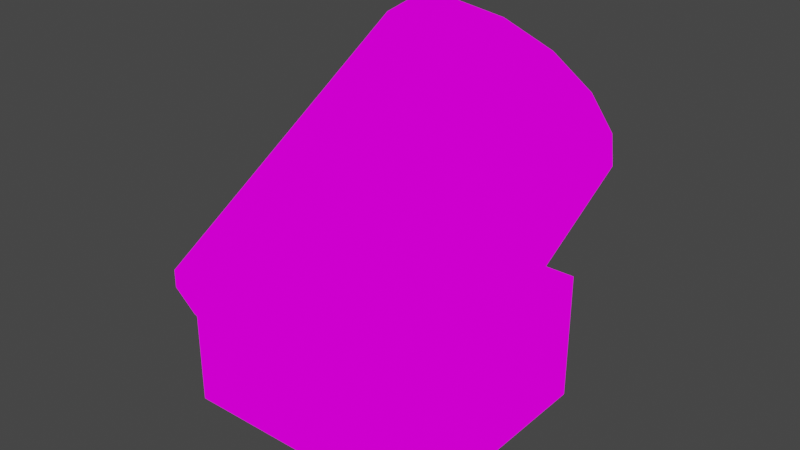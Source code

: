 # Source: StageLight.blend  (saved by Blender 2.92.15; exported with 4.5.12 LTS)
import bpy
from mathutils import Matrix  # noqa: F401  (used for matrix-valued properties, if any)

bpy.ops.wm.read_factory_settings(use_empty=True)
scene = bpy.context.scene
scene.name = 'Scene'

# ---- collections
col_collection = bpy.data.collections.new('Collection'); scene.collection.children.link(col_collection)

# ---- images (referenced by path relative to the original .blend; pixels are not part of the script)
import os
ASSET_DIR = os.environ.get("B2B_ASSET_DIR", "")  # directory of the original .blend (textures are referenced by path, not embedded)
HERE = os.path.dirname(os.path.abspath(__file__))  # packed textures are extracted next to this script under _unpacked/

def load_image(name, relpath, width, height, colorspace="sRGB"):
    """Load a texture the original file referenced (path relative to the .blend, or extracted next to this script)."""
    p = next((c for c in (os.path.join(HERE, relpath), os.path.join(ASSET_DIR, relpath)) if relpath and os.path.exists(c)), "")
    if p:
        img = bpy.data.images.load(p, check_existing=True)
        img.name = name
    else:  # same state as the original file: an image datablock whose file is absent (Cycles renders it pink)
        img = bpy.data.images.new(name, width, height)
        img.source = "FILE"
        img.filepath = "//" + (relpath or name)
    img.colorspace_settings.name = colorspace
    return img
img_stage_light_png = load_image('Stage_light.png', 'Texture/Stage_light.png', 1024, 1024, 'sRGB')

# ---- materials (node trees are filled in below, after node groups)
mat_stage_light = bpy.data.materials.new('Stage_light')
mat_stage_light.use_transparent_shadow = False

# ---- material node trees
mat_stage_light.use_nodes = True; mat_stage_light.node_tree.nodes.clear()
_N = mat_stage_light.node_tree.nodes; _L = mat_stage_light.node_tree.links
n0 = _N.new('ShaderNodeOutputMaterial'); n0.name = 'Material Output'; n0.location = (400, 0)
n1 = _N.new('ShaderNodeLightPath'); n1.name = 'Light Path'; n1.location = (0, 250)
n2 = _N.new('ShaderNodeBsdfTransparent'); n2.name = 'Transparent BSDF'; n2.location = (-200, -100)
n3 = _N.new('ShaderNodeEmission'); n3.name = 'Emission'; n3.location = (-200, -200)
n4 = _N.new('ShaderNodeMixShader'); n4.name = 'Mix Shader'; n4.location = (200, 0)
n5 = _N.new('ShaderNodeMixShader'); n5.name = 'Mix Shader.001'; n5.location = (0, -100)
n6 = _N.new('ShaderNodeTexImage'); n6.name = 'Image Texture'; n6.location = (-500, 100)
n6.image = img_stage_light_png
n6.interpolation = 'Closest'
_L.new(n6.outputs[0], n3.inputs[0])
_L.new(n6.outputs[1], n5.inputs[0])
_L.new(n2.outputs[0], n5.inputs[1])
_L.new(n2.outputs[0], n4.inputs[1])
_L.new(n3.outputs[0], n5.inputs[2])
_L.new(n5.outputs[0], n4.inputs[2])
_L.new(n1.outputs[0], n4.inputs[0])
_L.new(n4.outputs[0], n0.inputs[0])
n0.is_active_output = True

# ---- world
world_world = bpy.data.worlds.new('World'); scene.world = world_world
world_world.use_nodes = True; world_world.node_tree.nodes.clear()
_N = world_world.node_tree.nodes; _L = world_world.node_tree.links
n0 = _N.new('ShaderNodeOutputWorld'); n0.name = 'World Output'; n0.location = (300, 300)
n1 = _N.new('ShaderNodeBackground'); n1.name = 'Background'; n1.location = (10, 300)
n1.inputs[0].default_value = (0.05088, 0.05088, 0.05088, 1.0)
_L.new(n1.outputs[0], n0.inputs[0])
n0.is_active_output = True
world_world.color = (0.05088, 0.05088, 0.05088)
world_world.use_sun_shadow = False
world_world.sun_shadow_jitter_overblur = 0.0

# ---- meshes
me_cylinder = bpy.data.meshes.new('Cylinder')
me_cylinder.from_pydata([(0.0, 1.0, -1.448), (0.0, 1.0, 1.0), (0.3827, 0.9239, -1.448), (0.3827, 0.9239, 1.0), (0.7071, 0.7071, -1.448), (0.7071, 0.7071, 1.0), (0.9239, 0.3827, -1.448), (0.9239, 0.3827, 1.0), (1.0, -7.754e-08, -1.448), (1.0, -4.371e-08, 1.0), (0.9239, -0.3827, -1.448), (0.9239, -0.3827, 1.0), (0.7071, -0.7071, -1.448), (0.7071, -0.7071, 1.0), (0.3827, -0.9239, -1.448), (0.3827, -0.9239, 1.0), (1.51e-07, -1.0, -1.448), (1.51e-07, -1.0, 1.0), (-0.3827, -0.9239, -1.448), (-0.3827, -0.9239, 1.0), (-0.7071, -0.7071, -1.448), (-0.7071, -0.7071, 1.0), (-0.9239, -0.3827, -1.448), (-0.9239, -0.3827, 1.0), (-1.0, -2.19e-08, -1.448), (-1.0, 1.192e-08, 1.0), (-0.9239, 0.3827, -1.448), (-0.9239, 0.3827, 1.0), (-0.7071, 0.7071, -1.448), (-0.7071, 0.7071, 1.0), (-0.3827, 0.9239, -1.448), (-0.3827, 0.9239, 1.0), (0.3235, 0.781, 1.0), (5.763e-09, 0.8453, 1.0), (0.5977, 0.5977, 1.0), (0.781, 0.3235, 1.0), (0.8453, -2.773e-08, 1.0), (0.781, -0.3235, 1.0), (0.5977, -0.5977, 1.0), (0.3235, -0.781, 1.0), (1.334e-07, -0.8453, 1.0), (-0.3235, -0.781, 1.0), (-0.5977, -0.5977, 1.0), (-0.781, -0.3235, 1.0), (-0.8453, 1.93e-08, 1.0), (-0.781, 0.3235, 1.0), (-0.5977, 0.5977, 1.0), (-0.3235, 0.781, 1.0), (0.3235, 0.781, -0.3304), (5.763e-09, 0.8453, -0.3304), (0.5977, 0.5977, -0.3304), (0.781, 0.3235, -0.3304), (0.8453, -1.282e-07, -0.3304), (0.781, -0.3235, -0.3304), (0.5977, -0.5977, -0.3304), (0.3235, -0.781, -0.3304), (1.334e-07, -0.8453, -0.3304), (-0.3235, -0.781, -0.3304), (-0.5977, -0.5977, -0.3304), (-0.781, -0.3235, -0.3304), (-0.8453, -8.115e-08, -0.3304), (-0.781, 0.3235, -0.3304), (-0.5977, 0.5977, -0.3304), (-0.3235, 0.781, -0.3304), (0.0, 1.0, 0.5832), (0.3827, 0.9239, 0.5832), (0.7071, 0.7071, 0.5832), (0.9239, 0.3827, 0.5832), (1.0, -4.947e-08, 0.5832), (0.9239, -0.3827, 0.5832), (0.7071, -0.7071, 0.5832), (0.3827, -0.9239, 0.5832), (1.51e-07, -1.0, 0.5832), (-0.3827, -0.9239, 0.5832), (-0.7071, -0.7071, 0.5832), (-0.9239, -0.3827, 0.5832), (-1.0, 6.166e-09, 0.5832), (-0.9239, 0.3827, 0.5832), (-0.7071, 0.7071, 0.5832), (-0.3827, 0.9239, 0.5832)], [], [(64, 1, 3, 65), (65, 3, 5, 66), (66, 5, 7, 67), (67, 7, 9, 68), (68, 9, 11, 69), (69, 11, 13, 70), (70, 13, 15, 71), (71, 15, 17, 72), (72, 17, 19, 73), (73, 19, 21, 74), (74, 21, 23, 75), (75, 23, 25, 76), (76, 25, 27, 77), (77, 27, 29, 78), (9, 7, 35, 36), (78, 29, 31, 79), (79, 31, 1, 64), (0, 2, 4, 6, 8, 10, 12, 14, 16, 18, 20, 22, 24, 26, 28, 30), (43, 42, 58, 59), (19, 17, 40, 41), (29, 27, 45, 46), (5, 3, 32, 34), (15, 13, 38, 39), (25, 23, 43, 44), (11, 9, 36, 37), (21, 19, 41, 42), (31, 29, 46, 47), (7, 5, 34, 35), (17, 15, 39, 40), (3, 1, 33, 32), (27, 25, 44, 45), (13, 11, 37, 38), (23, 21, 42, 43), (1, 31, 47, 33), (48, 49, 63, 62, 61, 60, 59, 58, 57, 56, 55, 54, 53, 52, 51, 50), (36, 35, 51, 52), (44, 43, 59, 60), (37, 36, 52, 53), (45, 44, 60, 61), (38, 37, 53, 54), (46, 45, 61, 62), (39, 38, 54, 55), (47, 46, 62, 63), (40, 39, 55, 56), (32, 33, 49, 48), (33, 47, 63, 49), (41, 40, 56, 57), (34, 32, 48, 50), (42, 41, 57, 58), (35, 34, 50, 51), (30, 79, 64, 0), (28, 78, 79, 30), (26, 77, 78, 28), (24, 76, 77, 26), (22, 75, 76, 24), (20, 74, 75, 22), (18, 73, 74, 20), (16, 72, 73, 18), (14, 71, 72, 16), (12, 70, 71, 14), (10, 69, 70, 12), (8, 68, 69, 10), (6, 67, 68, 8), (4, 66, 67, 6), (2, 65, 66, 4), (0, 64, 65, 2)])
_uv = me_cylinder.uv_layers.new(name='UVMap')
_uv.uv.foreach_set('vector', [0.8438, 0.6875, 0.8438, 0.7812, 0.6562, 0.8125, 0.6562, 0.7188, 0.6875, 0.6562, 0.8594, 0.75, 0.8125, 0.8438, 0.6406, 0.75, 0.7031, 0.625, 0.875, 0.7344, 0.7969, 0.875, 0.625, 0.7656, 0.7031, 0.6094, 0.8906, 0.7188, 0.7969, 0.8906, 0.6094, 0.7812, 0.7031, 0.6094, 0.8906, 0.7188, 0.7969, 0.8906, 0.6094, 0.7812, 0.7031, 0.6562, 0.875, 0.6562, 0.7969, 0.8438, 0.625, 0.8438, 0.6875, 0.6562, 0.8594, 0.6562, 0.8125, 0.8438, 0.6406, 0.8438, 0.5625, 0.9149, 0.5625, 1.0, 0.5, 1.0, 0.5, 0.9149, 0.6562, 0.6562, 0.8281, 0.6562, 0.8438, 0.8438, 0.6719, 0.8438, 0.6406, 0.6719, 0.8125, 0.6719, 0.8594, 0.8281, 0.6875, 0.8281, 0.875, 0.8438, 0.7031, 0.8438, 0.625, 0.6562, 0.7969, 0.6562, 0.8906, 0.7812, 0.7031, 0.8906, 0.6094, 0.7188, 0.7969, 0.6094, 0.8906, 0.7812, 0.7031, 0.8906, 0.6094, 0.7188, 0.7969, 0.6094, 0.875, 0.7656, 0.7031, 0.875, 0.625, 0.7344, 0.7969, 0.625, 0.7031, 0.7969, 0.7344, 0.7031, 0.7969, 0.7188, 0.7656, 0.7969, 0.8281, 0.75, 0.8281, 0.8438, 0.6719, 0.75, 0.6719, 0.6562, 0.8438, 0.7188, 0.8438, 0.8125, 0.6562, 0.7812, 0.6562, 0.6875, 0.2031, 0.5004, 0.0003906, 0.5004, 0.0003906, 0.5004, 0.0003906, 0.7031, 0.0003906, 0.7969, 0.0003906, 0.9996, 0.0003906, 0.9996, 0.2031, 0.9996, 0.2969, 0.9996, 0.4996, 0.9996, 0.4996, 0.9996, 0.4996, 0.7969, 0.4996, 0.7031, 0.4996, 0.5004, 0.4996, 0.5004, 0.2969, 0.5004, 0.3125, 1.0, 0.375, 1.0, 0.375, 1.0, 0.3125, 1.0, 0.8438, 0.7969, 0.6562, 0.7656, 0.6562, 0.6875, 0.8125, 0.7188, 0.7188, 0.6562, 0.8281, 0.8438, 0.7656, 0.8281, 0.6719, 0.6719, 0.6562, 0.7344, 0.8125, 0.7031, 0.8438, 0.7812, 0.7031, 0.8125, 0.8125, 0.7969, 0.6562, 0.7344, 0.7031, 0.7031, 0.8438, 0.75, 0.7969, 0.7031, 0.7656, 0.7969, 0.7031, 0.7812, 0.7344, 0.7031, 0.7344, 0.8438, 0.7031, 0.6406, 0.7656, 0.6562, 0.7969, 0.8281, 0.8438, 0.7656, 0.6875, 0.7969, 0.6562, 0.7188, 0.7969, 0.6875, 0.6875, 0.7031, 0.8438, 0.7656, 0.7969, 0.7969, 0.6562, 0.75, 0.9996, 0.9996, 0.5004, 0.5004, 0.5004, 0.5004, 0.9996, 0.9996, 0.8438, 0.7969, 0.6562, 0.7656, 0.6875, 0.7031, 0.8438, 0.7344, 0.6562, 0.7031, 0.8438, 0.7344, 0.8438, 0.8125, 0.6875, 0.7812, 0.7656, 0.6562, 0.7969, 0.8594, 0.7344, 0.8438, 0.7031, 0.6719, 0.7812, 0.8438, 0.6719, 0.6562, 0.7344, 0.6719, 0.8281, 0.8281, 0.8281, 0.7656, 0.7188, 0.7969, 0.6719, 0.7188, 0.7656, 0.6875, 0.6562, 0.7031, 0.8438, 0.7344, 0.8125, 0.7969, 0.6562, 0.7656, 0.2031, 0.0003906, 0.2969, 0.0003906, 0.4996, 0.0003906, 0.4996, 0.0003906, 0.4996, 0.2031, 0.4996, 0.2969, 0.4996, 0.4996, 0.4996, 0.4996, 0.2969, 0.4996, 0.2031, 0.4996, 0.0003906, 0.4996, 0.0003906, 0.4996, 0.0003906, 0.2969, 0.0003906, 0.2031, 0.0003906, 0.0003906, 0.0003906, 0.0003906, 0.0003906, 0.4996, 0.4996, 0.4996, 0.4996, 0.0003906, 0.0003906, 0.0003906, 0.25, 1.0, 0.3125, 1.0, 0.3125, 1.0, 0.25, 1.0, 0.4996, 0.4996, 0.0003906, 0.4996, 0.0003906, 0.0003906, 0.4996, 0.0003906, 0.1875, 1.0, 0.25, 1.0, 0.25, 1.0, 0.1875, 1.0, 0.4996, 0.4996, 0.0003906, 0.4996, 0.0003906, 0.0003906, 0.4996, 0.0003906, 0.125, 1.0, 0.1875, 1.0, 0.1875, 1.0, 0.125, 1.0, 0.4996, 0.4996, 0.0003906, 0.4996, 0.0003906, 0.0003906, 0.4996, 0.0003906, 0.0625, 1.0, 0.125, 1.0, 0.125, 1.0, 0.0625, 1.0, 0.4996, 0.4996, 0.0003906, 0.4996, 0.0003906, 0.0003906, 0.4996, 0.0003906, 0.0003906, 0.4996, 0.0003906, 0.0003906, 0.4996, 0.0003906, 0.4996, 0.4996, 0.0, 1.0, 0.0625, 1.0, 0.0625, 1.0, 0.0, 1.0, 0.4996, 0.4996, 0.0003906, 0.4996, 0.0003906, 0.0003906, 0.4996, 0.0003906, 0.0003906, 0.4996, 0.0003906, 0.0003906, 0.4996, 0.0003906, 0.4996, 0.4996, 0.4996, 0.4996, 0.0003906, 0.4996, 0.0003906, 0.0003906, 0.4996, 0.0003906, 0.0003906, 0.4996, 0.4996, 0.0003906, 0.4996, 0.0003906, 0.0003906, 0.4996, 0.4996, 0.5004, 0.4996, 0.9996, 0.0003906, 0.9996, 0.0003906, 0.5004, 0.4996, 0.9996, 0.0003906, 0.9996, 0.0003906, 0.5004, 0.4996, 0.5004, 0.4996, 0.9996, 0.0003906, 0.9996, 0.0003906, 0.5004, 0.4996, 0.5004, 0.25, 0.5, 0.25, 0.9149, 0.1875, 0.9149, 0.1875, 0.5, 0.4996, 0.5004, 0.0003906, 0.9996, 0.0003906, 0.9996, 0.4996, 0.5004, 0.4996, 0.5004, 0.4996, 0.9996, 0.0003906, 0.9996, 0.0003906, 0.5004, 0.4996, 0.5004, 0.4996, 0.9996, 0.0003906, 0.9996, 0.0003906, 0.5004, 0.0003906, 0.5004, 0.0003906, 0.9996, 0.4996, 0.9996, 0.4996, 0.5004, 0.0003906, 0.5004, 0.0003906, 0.9996, 0.4996, 0.9996, 0.4996, 0.5004, 0.0003906, 0.5004, 0.4996, 0.9996, 0.4996, 0.9996, 0.0003906, 0.5004, 0.0003906, 0.5004, 0.4996, 0.9996, 0.4996, 0.9996, 0.0003906, 0.5004, 0.0003906, 0.5004, 0.4996, 0.9996, 0.4996, 0.9996, 0.0003906, 0.5004, 0.0003906, 0.5004, 0.4996, 0.9996, 0.4996, 0.9996, 0.0003906, 0.5004, 0.4996, 0.5004, 0.4996, 0.9996, 0.0003906, 0.9996, 0.0003906, 0.5004, 0.4996, 0.5004, 0.4996, 0.9996, 0.0003906, 0.9996, 0.0003906, 0.5004, 0.4996, 0.5004, 0.4996, 0.9996, 0.0003906, 0.9996, 0.0003906, 0.5004])
me_cylinder.materials.append(mat_stage_light)
me_cylinder.use_remesh_fix_poles = True
me_cylinder.use_remesh_preserve_attributes = False
me_cylinder.use_mirror_vertex_groups = False
me_cylinder.update()
me_cylinder_001 = bpy.data.meshes.new('Cylinder.001')
me_cylinder_001.from_pydata([(0.7071, 1.336, -0.9005), (0.9239, 1.055, -1.063), (-0.9239, 1.055, -1.063), (-0.7071, 1.336, -0.9005), (-1.0, 1.462, -1.233), (-1.0, 0.4616, -1.233), (-1.0, 1.462, 0.5), (-1.0, 0.4616, 0.5), (1.0, 1.462, -1.233), (1.0, 0.4616, -1.233), (1.0, 1.462, 0.5), (1.0, 0.4616, 0.5), (0.0, 1.462, -0.5315), (0.0, 0.866, 0.5), (0.3827, 1.462, -0.6837), (0.3827, 0.7781, 0.5), (0.4908, 1.462, -0.8282), (0.7071, 0.5278, 0.5), (0.7455, 0.4616, 0.5), (0.9239, 0.4616, -0.03407), (0.9915, 0.7612, -1.233), (1.0, 0.4616, -0.7994), (1.0, 0.7116, -1.233), (0.9569, 0.4616, -1.233), (-0.9569, 0.4616, -1.233), (-1.0, 0.4616, -0.7994), (-1.0, 0.7116, -1.233), (-0.9915, 0.7612, -1.233), (-0.9239, 0.4616, -0.03407), (-0.3827, 0.7781, 0.5), (-0.7455, 0.4616, 0.5), (-0.7071, 0.5278, 0.5), (-0.4908, 1.462, -0.8282), (-0.3827, 1.462, -0.6837)], [], [(13, 12, 14, 15), (16, 0, 17, 15, 14), (18, 17, 0, 1, 19), (19, 1, 20, 22, 21), (21, 22, 23), (25, 24, 26), (27, 2, 28, 25, 26), (30, 28, 2, 3, 31), (33, 29, 31, 3, 32), (29, 33, 12, 13), (32, 3, 2, 27, 20, 1, 0, 16), (26, 5, 25), (6, 4, 26, 25, 7), (18, 11, 10, 6, 7, 30, 31, 29, 13, 15, 17), (21, 9, 22), (22, 8, 10, 11, 21), (9, 23, 22), (24, 5, 26), (4, 8, 22, 20, 27, 26), (4, 6, 10, 8, 16, 14, 12, 33, 32), (8, 4, 32, 16), (30, 7, 25, 28), (21, 11, 18, 19), (25, 5, 24), (9, 21, 23)])
_uv = me_cylinder_001.uv_layers.new(name='UVMap')
_uv.uv.foreach_set('vector', [1.0, 0.7958, 1.0, 0.5525, 0.9375, 0.5256, 0.9375, 0.8047, 0.9167, 0.5, 0.875, 0.5, 0.875, 0.8303, 0.9375, 0.8047, 0.9375, 0.5256, 0.8639, 0.8371, 0.875, 0.8303, 0.875, 0.5, 0.8125, 0.5, 0.8125, 0.7426, 0.8125, 0.7426, 0.8125, 0.5, 0.757, 0.5, 0.75, 0.5051, 0.75, 0.6072, 0.75, 0.6072, 0.75, 0.5051, 0.7146, 0.5306, 0.25, 0.6072, 0.2854, 0.5306, 0.25, 0.5051, 0.243, 0.5, 0.1875, 0.5, 0.1875, 0.7426, 0.25, 0.6072, 0.25, 0.5051, 0.1361, 0.8371, 0.1875, 0.7426, 0.1875, 0.5, 0.125, 0.5, 0.125, 0.8303, 0.0625, 0.5256, 0.0625, 0.8047, 0.125, 0.8303, 0.125, 0.5, 0.08333, 0.5, 0.0625, 0.8047, 0.0625, 0.5256, 0.0, 0.5525, 0.0, 0.7958, 0.6322, 0.4544, 0.5803, 0.4197, 0.5283, 0.3418, 0.512, 0.2603, 0.988, 0.2603, 0.9717, 0.3418, 0.9197, 0.4197, 0.8678, 0.4544, 0.25, 0.5004, 0.25, 0.9996, 0.25, 0.9996, 0.25, 0.5004, 0.25, 0.5004, 0.25, 0.9996, 0.25, 0.9996, 0.25, 0.9996, 0.4996, 0.9996, 0.4996, 0.9996, 0.4996, 0.5004, 0.0003906, 0.5004, 0.0003906, 0.9996, 0.0003906, 0.9996, 0.0003906, 0.9996, 0.0003906, 0.9996, 0.25, 0.7969, 0.4996, 0.9996, 0.4996, 0.9996, 0.25, 0.9996, 0.25, 0.9996, 0.25, 0.5004, 0.25, 0.9996, 0.25, 0.5004, 0.25, 0.5004, 0.25, 0.9996, 0.25, 0.9996, 0.0003906, 0.9996, 0.4996, 0.9996, 0.0003906, 0.5004, 0.625, 0.9946, 0.625, 1.0, 0.5625, 1.0, 0.0003906, 0.5004, 0.4996, 0.5004, 0.4996, 0.9996, 0.4996, 0.9996, 0.0003906, 0.9996, 0.0003906, 0.9996, 0.4996, 0.7969, 0.2344, 0.9996, 0.0003906, 0.7031, 0.2656, 0.5004, 0.2656, 0.5004, 0.25, 0.5004, 0.2812, 0.7344, 0.4996, 0.7656, 0.4996, 0.7656, 0.375, 0.75, 0.125, 0.75, 0.1886, 0.6917, 0.3114, 0.6917, 0.0003906, 0.9996, 0.0003906, 0.5004, 0.4996, 0.5004, 0.2031, 0.5004, 0.0003906, 0.5004, 0.4996, 0.5004, 0.4996, 0.9996, 0.2969, 0.5004, 0.875, 0.6875, 0.875, 0.75, 0.8696, 0.75, 0.4996, 0.75, 0.4996, 0.75, 0.0003906, 0.75])
me_cylinder_001.materials.append(mat_stage_light)
me_cylinder_001.use_remesh_fix_poles = True
me_cylinder_001.use_remesh_preserve_attributes = False
me_cylinder_001.use_mirror_vertex_groups = False
me_cylinder_001.update()

# ---- objects
ob_cylinder = bpy.data.objects.new('Cylinder', me_cylinder)
ob_cylinder_001 = bpy.data.objects.new('Cylinder.001', me_cylinder_001)

# ---- transforms, parenting, visibility, modifiers, constraints
ob_cylinder.location = (0.0, 0.0, 0.0)
ob_cylinder.rotation_euler = (-1.047, -0.0, 0.0)
ob_cylinder.lineart.crease_threshold = 0.0
ob_cylinder_001.location = (0.0, 0.0, 0.0)
ob_cylinder_001.rotation_euler = (-1.571, -0.0, 0.0)
ob_cylinder_001.lineart.crease_threshold = 0.0

# ---- collection membership
col_collection.objects.link(ob_cylinder)
col_collection.objects.link(ob_cylinder_001)

# ---- scene / render settings (as saved in the file)
scene.frame_start = 1; scene.frame_end = 250; scene.frame_set(1)
scene.render.engine = 'BLENDER_EEVEE_NEXT'
scene.cycles.use_denoising = False
scene.cycles.samples = 128
scene.cycles.sampling_pattern = 'TABULATED_SOBOL'
scene.cycles.use_adaptive_sampling = False
scene.cycles.use_light_tree = False
scene.view_settings.view_transform = 'Filmic'
bpy.context.view_layer.update()

# ---- added for rendering (the .blend has no active camera): camera
cam_auto = bpy.data.cameras.new('AutoCamera')
cam_auto.lens = 50.0
cam_auto.sensor_width = 36.0
cam_auto.clip_end = 1000.0
ob_auto_camera = bpy.data.objects.new('AutoCamera', cam_auto)
scene.collection.objects.link(ob_auto_camera)
ob_auto_camera.location = (4.38611, -5.45734, 3.39688)
ob_auto_camera.rotation_euler = (1.09748, -7.21219e-08, 0.694738)
scene.camera = ob_auto_camera
bpy.context.view_layer.update()
